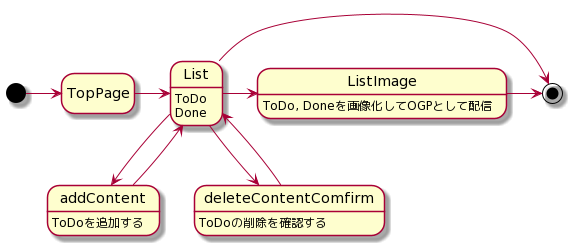

The diagram above was rendered by PlantUML. Its source (embedded in the PNG):
@startuml
hide empty description

[*] -> TopPage
TopPage -> List
List -down-> addContent
List -down-> deleteContentComfirm
addContent -> List
deleteContentComfirm -> List

List : ToDo
List : Done
addContent : ToDoを追加する
deleteContentComfirm : ToDoの削除を確認する

List -> ListImage

ListImage : ToDo, Doneを画像化してOGPとして配信

ListImage -> [*]
List -> [*]
@enduml